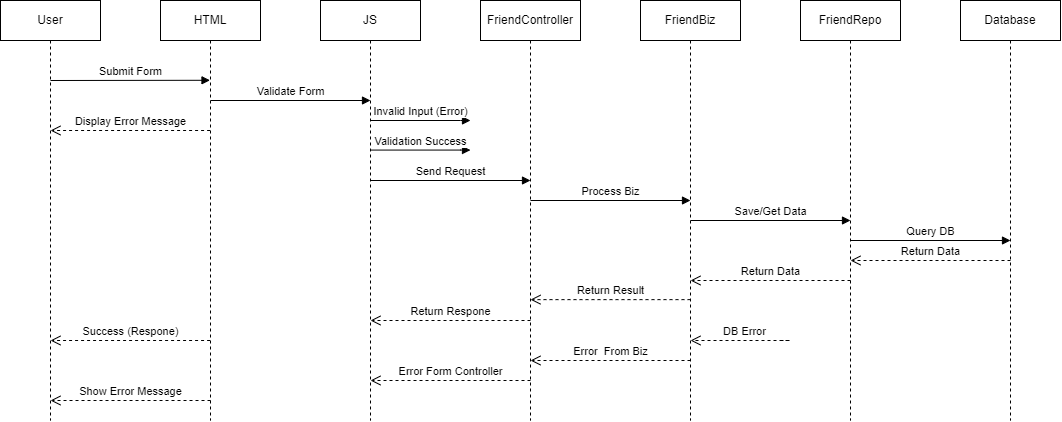

The diagram above was exported from draw.io. Its source (the exported page's mxGraphModel, read from the mxfile embedded in the PNG):
<mxGraphModel dx="2408" dy="838" grid="1" gridSize="10" guides="1" tooltips="1" connect="1" arrows="1" fold="1" page="1" pageScale="1" pageWidth="850" pageHeight="1100" background="#ffffff" math="0" shadow="0">
  <root>
    <mxCell id="0" />
    <mxCell id="1" parent="0" />
    <mxCell id="aM9ryv3xv72pqoxQDRHE-1" value="HTML" style="shape=umlLifeline;perimeter=lifelinePerimeter;whiteSpace=wrap;html=1;container=0;dropTarget=0;collapsible=0;recursiveResize=0;outlineConnect=0;portConstraint=eastwest;newEdgeStyle={&quot;edgeStyle&quot;:&quot;elbowEdgeStyle&quot;,&quot;elbow&quot;:&quot;vertical&quot;,&quot;curved&quot;:0,&quot;rounded&quot;:0};" parent="1" vertex="1">
      <mxGeometry x="40" y="40" width="100" height="420" as="geometry" />
    </mxCell>
    <mxCell id="aM9ryv3xv72pqoxQDRHE-5" value="JS" style="shape=umlLifeline;perimeter=lifelinePerimeter;whiteSpace=wrap;html=1;container=0;dropTarget=0;collapsible=0;recursiveResize=0;outlineConnect=0;portConstraint=eastwest;newEdgeStyle={&quot;edgeStyle&quot;:&quot;elbowEdgeStyle&quot;,&quot;elbow&quot;:&quot;vertical&quot;,&quot;curved&quot;:0,&quot;rounded&quot;:0};" parent="1" vertex="1">
      <mxGeometry x="200" y="40" width="100" height="420" as="geometry" />
    </mxCell>
    <mxCell id="aM9ryv3xv72pqoxQDRHE-7" value="Validate Form" style="html=1;verticalAlign=bottom;endArrow=block;edgeStyle=elbowEdgeStyle;elbow=vertical;curved=0;rounded=0;entryX=0.5;entryY=0.267;entryDx=0;entryDy=0;entryPerimeter=0;" parent="1" edge="1">
      <mxGeometry relative="1" as="geometry">
        <mxPoint x="90" y="140" as="sourcePoint" />
        <Array as="points">
          <mxPoint x="180" y="140" />
        </Array>
        <mxPoint x="249.99999999999977" y="140.10000000000002" as="targetPoint" />
      </mxGeometry>
    </mxCell>
    <mxCell id="aM9ryv3xv72pqoxQDRHE-8" value="Success (Respone)" style="html=1;verticalAlign=bottom;endArrow=open;dashed=1;endSize=8;edgeStyle=elbowEdgeStyle;elbow=vertical;curved=0;rounded=0;" parent="1" edge="1">
      <mxGeometry relative="1" as="geometry">
        <mxPoint x="-69.99823529411779" y="380" as="targetPoint" />
        <Array as="points">
          <mxPoint x="30.090000000000003" y="380" />
        </Array>
        <mxPoint x="89.59" y="380" as="sourcePoint" />
      </mxGeometry>
    </mxCell>
    <mxCell id="Ism5jF1h0pnGLRhRMurE-4" value="FriendController" style="shape=umlLifeline;perimeter=lifelinePerimeter;whiteSpace=wrap;html=1;container=0;dropTarget=0;collapsible=0;recursiveResize=0;outlineConnect=0;portConstraint=eastwest;newEdgeStyle={&quot;edgeStyle&quot;:&quot;elbowEdgeStyle&quot;,&quot;elbow&quot;:&quot;vertical&quot;,&quot;curved&quot;:0,&quot;rounded&quot;:0};" vertex="1" parent="1">
      <mxGeometry x="360" y="40" width="100" height="420" as="geometry" />
    </mxCell>
    <mxCell id="Ism5jF1h0pnGLRhRMurE-8" value="FriendBiz" style="shape=umlLifeline;perimeter=lifelinePerimeter;whiteSpace=wrap;html=1;container=0;dropTarget=0;collapsible=0;recursiveResize=0;outlineConnect=0;portConstraint=eastwest;newEdgeStyle={&quot;edgeStyle&quot;:&quot;elbowEdgeStyle&quot;,&quot;elbow&quot;:&quot;vertical&quot;,&quot;curved&quot;:0,&quot;rounded&quot;:0};" vertex="1" parent="1">
      <mxGeometry x="520" y="40" width="100" height="420" as="geometry" />
    </mxCell>
    <mxCell id="Ism5jF1h0pnGLRhRMurE-10" value="FriendRepo" style="shape=umlLifeline;perimeter=lifelinePerimeter;whiteSpace=wrap;html=1;container=0;dropTarget=0;collapsible=0;recursiveResize=0;outlineConnect=0;portConstraint=eastwest;newEdgeStyle={&quot;edgeStyle&quot;:&quot;elbowEdgeStyle&quot;,&quot;elbow&quot;:&quot;vertical&quot;,&quot;curved&quot;:0,&quot;rounded&quot;:0};" vertex="1" parent="1">
      <mxGeometry x="680" y="40" width="100" height="420" as="geometry" />
    </mxCell>
    <mxCell id="Ism5jF1h0pnGLRhRMurE-13" value="User" style="shape=umlLifeline;perimeter=lifelinePerimeter;whiteSpace=wrap;html=1;container=0;dropTarget=0;collapsible=0;recursiveResize=0;outlineConnect=0;portConstraint=eastwest;newEdgeStyle={&quot;edgeStyle&quot;:&quot;elbowEdgeStyle&quot;,&quot;elbow&quot;:&quot;vertical&quot;,&quot;curved&quot;:0,&quot;rounded&quot;:0};" vertex="1" parent="1">
      <mxGeometry x="-120" y="40" width="100" height="420" as="geometry" />
    </mxCell>
    <mxCell id="Ism5jF1h0pnGLRhRMurE-15" value="Database" style="shape=umlLifeline;perimeter=lifelinePerimeter;whiteSpace=wrap;html=1;container=0;dropTarget=0;collapsible=0;recursiveResize=0;outlineConnect=0;portConstraint=eastwest;newEdgeStyle={&quot;edgeStyle&quot;:&quot;elbowEdgeStyle&quot;,&quot;elbow&quot;:&quot;vertical&quot;,&quot;curved&quot;:0,&quot;rounded&quot;:0};" vertex="1" parent="1">
      <mxGeometry x="840" y="40" width="100" height="420" as="geometry" />
    </mxCell>
    <mxCell id="Ism5jF1h0pnGLRhRMurE-17" value="Submit Form" style="html=1;verticalAlign=bottom;endArrow=block;edgeStyle=elbowEdgeStyle;elbow=vertical;curved=0;rounded=0;" edge="1" parent="1" target="aM9ryv3xv72pqoxQDRHE-1">
      <mxGeometry x="0.0028" relative="1" as="geometry">
        <mxPoint x="-70" y="120" as="sourcePoint" />
        <Array as="points" />
        <mxPoint x="75" y="120.09090909090907" as="targetPoint" />
        <mxPoint as="offset" />
      </mxGeometry>
    </mxCell>
    <mxCell id="Ism5jF1h0pnGLRhRMurE-19" value="Invalid Input (Error)" style="html=1;verticalAlign=bottom;endArrow=block;edgeStyle=elbowEdgeStyle;elbow=vertical;curved=0;rounded=0;" edge="1" parent="1">
      <mxGeometry relative="1" as="geometry">
        <mxPoint x="250" y="160" as="sourcePoint" />
        <Array as="points">
          <mxPoint x="340" y="160" />
        </Array>
        <mxPoint x="350" y="160" as="targetPoint" />
      </mxGeometry>
    </mxCell>
    <mxCell id="Ism5jF1h0pnGLRhRMurE-20" value="Process Biz" style="html=1;verticalAlign=bottom;endArrow=block;edgeStyle=elbowEdgeStyle;elbow=vertical;curved=0;rounded=0;entryX=0.5;entryY=0.267;entryDx=0;entryDy=0;entryPerimeter=0;" edge="1" parent="1">
      <mxGeometry relative="1" as="geometry">
        <mxPoint x="410" y="240" as="sourcePoint" />
        <Array as="points">
          <mxPoint x="500" y="240" />
        </Array>
        <mxPoint x="569.9999999999998" y="240.10000000000002" as="targetPoint" />
      </mxGeometry>
    </mxCell>
    <mxCell id="Ism5jF1h0pnGLRhRMurE-21" value="Save/Get Data" style="html=1;verticalAlign=bottom;endArrow=block;edgeStyle=elbowEdgeStyle;elbow=vertical;curved=0;rounded=0;entryX=0.5;entryY=0.267;entryDx=0;entryDy=0;entryPerimeter=0;" edge="1" parent="1">
      <mxGeometry relative="1" as="geometry">
        <mxPoint x="570" y="260" as="sourcePoint" />
        <Array as="points">
          <mxPoint x="660" y="260" />
        </Array>
        <mxPoint x="729.9999999999998" y="260.1" as="targetPoint" />
      </mxGeometry>
    </mxCell>
    <mxCell id="Ism5jF1h0pnGLRhRMurE-22" value="Query DB" style="html=1;verticalAlign=bottom;endArrow=block;edgeStyle=elbowEdgeStyle;elbow=vertical;curved=0;rounded=0;entryX=0.5;entryY=0.267;entryDx=0;entryDy=0;entryPerimeter=0;" edge="1" parent="1">
      <mxGeometry relative="1" as="geometry">
        <mxPoint x="730" y="280" as="sourcePoint" />
        <Array as="points">
          <mxPoint x="820" y="280" />
        </Array>
        <mxPoint x="889.9999999999998" y="280.1" as="targetPoint" />
      </mxGeometry>
    </mxCell>
    <mxCell id="Ism5jF1h0pnGLRhRMurE-23" value="Return Data" style="html=1;verticalAlign=bottom;endArrow=open;dashed=1;endSize=8;edgeStyle=elbowEdgeStyle;elbow=vertical;curved=0;rounded=0;" edge="1" parent="1">
      <mxGeometry relative="1" as="geometry">
        <mxPoint x="730" y="300" as="targetPoint" />
        <Array as="points">
          <mxPoint x="830" y="300" />
        </Array>
        <mxPoint x="890" y="300" as="sourcePoint" />
      </mxGeometry>
    </mxCell>
    <mxCell id="Ism5jF1h0pnGLRhRMurE-24" value="Return Data" style="html=1;verticalAlign=bottom;endArrow=open;dashed=1;endSize=8;edgeStyle=elbowEdgeStyle;elbow=vertical;curved=0;rounded=0;" edge="1" parent="1">
      <mxGeometry relative="1" as="geometry">
        <mxPoint x="570" y="320" as="targetPoint" />
        <Array as="points">
          <mxPoint x="670" y="320" />
        </Array>
        <mxPoint x="730" y="320" as="sourcePoint" />
      </mxGeometry>
    </mxCell>
    <mxCell id="Ism5jF1h0pnGLRhRMurE-25" value="Return Result" style="html=1;verticalAlign=bottom;endArrow=open;dashed=1;endSize=8;edgeStyle=elbowEdgeStyle;elbow=vertical;curved=0;rounded=0;" edge="1" parent="1">
      <mxGeometry relative="1" as="geometry">
        <mxPoint x="410" y="339.13" as="targetPoint" />
        <Array as="points">
          <mxPoint x="510" y="339.13" />
        </Array>
        <mxPoint x="570" y="339.13" as="sourcePoint" />
      </mxGeometry>
    </mxCell>
    <mxCell id="Ism5jF1h0pnGLRhRMurE-26" value="Return Respone" style="html=1;verticalAlign=bottom;endArrow=open;dashed=1;endSize=8;edgeStyle=elbowEdgeStyle;elbow=vertical;curved=0;rounded=0;" edge="1" parent="1">
      <mxGeometry relative="1" as="geometry">
        <mxPoint x="250" y="360" as="targetPoint" />
        <Array as="points">
          <mxPoint x="350" y="360" />
        </Array>
        <mxPoint x="410" y="360" as="sourcePoint" />
      </mxGeometry>
    </mxCell>
    <mxCell id="Ism5jF1h0pnGLRhRMurE-28" value="Display Error Message" style="html=1;verticalAlign=bottom;endArrow=open;dashed=1;endSize=8;edgeStyle=elbowEdgeStyle;elbow=vertical;curved=0;rounded=0;" edge="1" parent="1">
      <mxGeometry relative="1" as="geometry">
        <mxPoint x="-69.99823529411779" y="170.00000000000003" as="targetPoint" />
        <Array as="points">
          <mxPoint x="30.090000000000003" y="170.00000000000003" />
        </Array>
        <mxPoint x="89.59" y="170.00000000000003" as="sourcePoint" />
      </mxGeometry>
    </mxCell>
    <mxCell id="Ism5jF1h0pnGLRhRMurE-29" value="Send Request" style="html=1;verticalAlign=bottom;endArrow=block;edgeStyle=elbowEdgeStyle;elbow=vertical;curved=0;rounded=0;entryX=0.5;entryY=0.267;entryDx=0;entryDy=0;entryPerimeter=0;" edge="1" parent="1">
      <mxGeometry relative="1" as="geometry">
        <mxPoint x="250" y="220" as="sourcePoint" />
        <Array as="points">
          <mxPoint x="340" y="220" />
        </Array>
        <mxPoint x="409.9999999999998" y="220.10000000000002" as="targetPoint" />
      </mxGeometry>
    </mxCell>
    <mxCell id="Ism5jF1h0pnGLRhRMurE-30" value="Validation Success" style="html=1;verticalAlign=bottom;endArrow=block;edgeStyle=elbowEdgeStyle;elbow=vertical;curved=0;rounded=0;" edge="1" parent="1">
      <mxGeometry relative="1" as="geometry">
        <mxPoint x="250" y="189.57" as="sourcePoint" />
        <Array as="points">
          <mxPoint x="340" y="189.57" />
        </Array>
        <mxPoint x="350" y="189.57" as="targetPoint" />
      </mxGeometry>
    </mxCell>
    <mxCell id="Ism5jF1h0pnGLRhRMurE-31" value="DB Error" style="html=1;verticalAlign=bottom;endArrow=open;dashed=1;endSize=8;edgeStyle=elbowEdgeStyle;elbow=vertical;curved=0;rounded=0;" edge="1" parent="1">
      <mxGeometry relative="1" as="geometry">
        <mxPoint x="570" y="380" as="targetPoint" />
        <Array as="points">
          <mxPoint x="670" y="380" />
        </Array>
        <mxPoint x="660" y="380" as="sourcePoint" />
      </mxGeometry>
    </mxCell>
    <mxCell id="Ism5jF1h0pnGLRhRMurE-32" value="Error&amp;nbsp; From Biz" style="html=1;verticalAlign=bottom;endArrow=open;dashed=1;endSize=8;edgeStyle=elbowEdgeStyle;elbow=vertical;curved=0;rounded=0;" edge="1" parent="1">
      <mxGeometry relative="1" as="geometry">
        <mxPoint x="410" y="400" as="targetPoint" />
        <Array as="points">
          <mxPoint x="510" y="400" />
        </Array>
        <mxPoint x="570" y="400" as="sourcePoint" />
      </mxGeometry>
    </mxCell>
    <mxCell id="Ism5jF1h0pnGLRhRMurE-33" value="Error Form Controller" style="html=1;verticalAlign=bottom;endArrow=open;dashed=1;endSize=8;edgeStyle=elbowEdgeStyle;elbow=vertical;curved=0;rounded=0;" edge="1" parent="1">
      <mxGeometry relative="1" as="geometry">
        <mxPoint x="250" y="420" as="targetPoint" />
        <Array as="points">
          <mxPoint x="350" y="420" />
        </Array>
        <mxPoint x="410" y="420" as="sourcePoint" />
      </mxGeometry>
    </mxCell>
    <mxCell id="Ism5jF1h0pnGLRhRMurE-34" value="Show Error Message" style="html=1;verticalAlign=bottom;endArrow=open;dashed=1;endSize=8;edgeStyle=elbowEdgeStyle;elbow=vertical;curved=0;rounded=0;" edge="1" parent="1">
      <mxGeometry relative="1" as="geometry">
        <mxPoint x="-70" y="440" as="targetPoint" />
        <Array as="points">
          <mxPoint x="30" y="440" />
        </Array>
        <mxPoint x="90" y="440" as="sourcePoint" />
      </mxGeometry>
    </mxCell>
  </root>
</mxGraphModel>